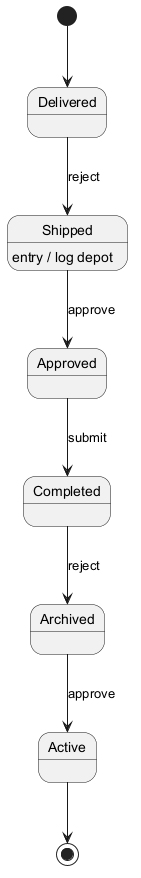

The diagram above was rendered by PlantUML. Its source (embedded in the PNG):
@startuml

[*] --> Delivered
Delivered --> Shipped : reject
Shipped --> Approved : approve
Shipped : entry / log depot
Approved --> Completed : submit
Completed --> Archived : reject
Archived --> Active : approve
Active --> [*]
@enduml